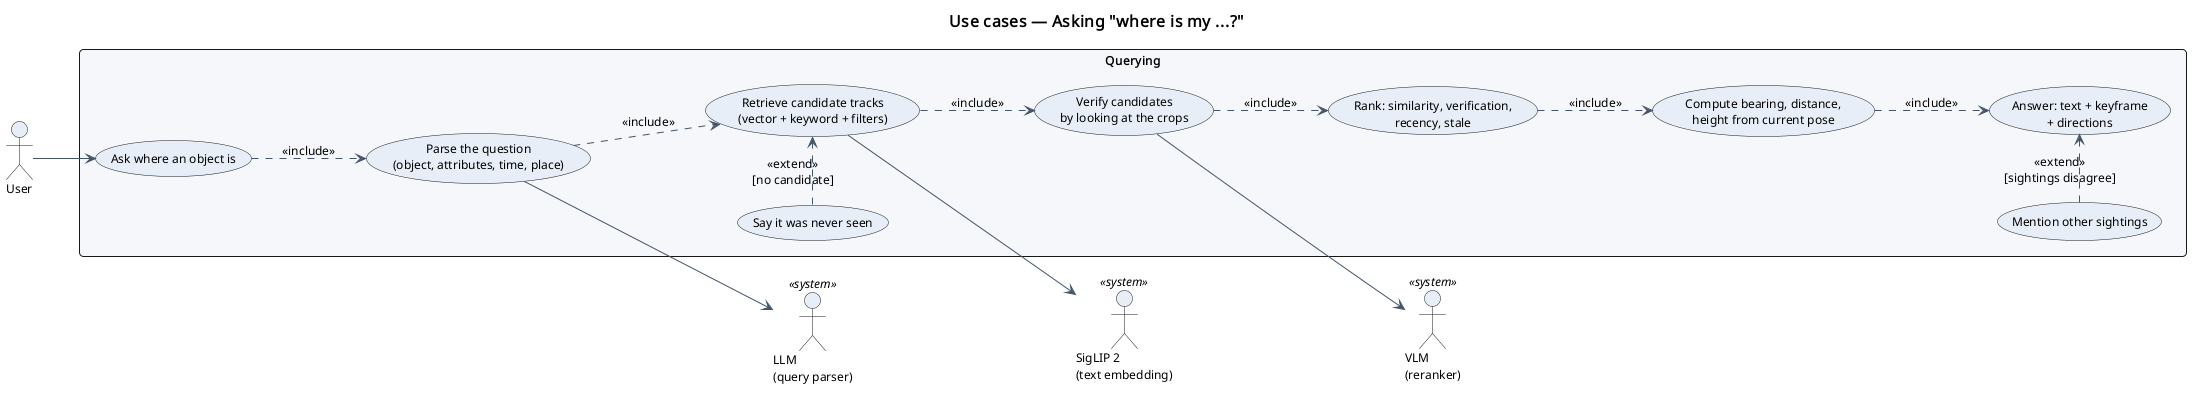

The diagram above was rendered by PlantUML. Its source (embedded in the PNG):
@startuml
!include ../_style.iuml
left to right direction
title Use cases — Asking "where is my ...?"

actor User as user
actor "LLM\n(query parser)" as llm <<system>>
actor "VLM\n(reranker)" as vlm <<system>>
actor "SigLIP 2\n(text embedding)" as emb <<system>>

rectangle "Querying" {
  usecase "Ask where an object is" as UC_ask
  usecase "Parse the question\n(object, attributes, time, place)" as UC_parse
  usecase "Retrieve candidate tracks\n(vector + keyword + filters)" as UC_retrieve
  usecase "Verify candidates\nby looking at the crops" as UC_verify
  usecase "Rank: similarity, verification,\nrecency, stale" as UC_rank
  usecase "Compute bearing, distance,\nheight from current pose" as UC_dir
  usecase "Answer: text + keyframe\n+ directions" as UC_answer
  usecase "Mention other sightings" as UC_others
  usecase "Say it was never seen" as UC_none
}

user --> UC_ask

UC_ask ..> UC_parse : <<include>>
UC_parse ..> UC_retrieve : <<include>>
UC_retrieve ..> UC_verify : <<include>>
UC_verify ..> UC_rank : <<include>>
UC_rank ..> UC_dir : <<include>>
UC_dir ..> UC_answer : <<include>>
UC_others .> UC_answer : <<extend>>\n[sightings disagree]
UC_none .> UC_retrieve : <<extend>>\n[no candidate]

UC_parse --> llm
UC_retrieve --> emb
UC_verify --> vlm
@enduml